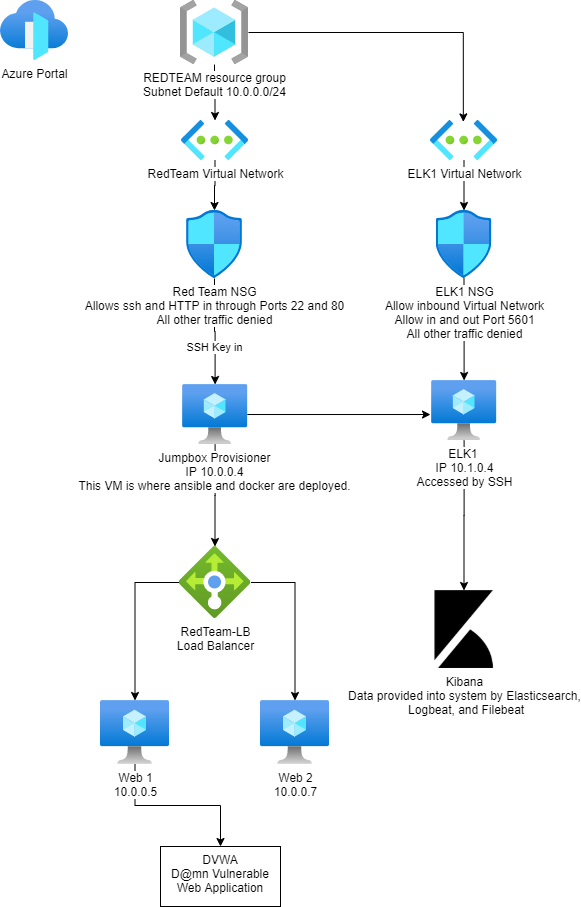

The diagram above was exported from draw.io. Its source (the exported page's mxGraphModel, read from the mxfile embedded in the PNG):
<mxGraphModel dx="1038" dy="580" grid="1" gridSize="10" guides="1" tooltips="1" connect="1" arrows="1" fold="1" page="1" pageScale="1" pageWidth="850" pageHeight="1100" math="0" shadow="0">
  <root>
    <mxCell id="0" />
    <mxCell id="1" parent="0" />
    <mxCell id="6GlC4xx6ziOsMOOLC4S0-17" value="Azure Portal" style="aspect=fixed;html=1;points=[];align=center;image;fontSize=12;image=img/lib/azure2/networking/Front_Doors.svg;" parent="1" vertex="1">
      <mxGeometry x="40" y="80" width="68" height="60" as="geometry" />
    </mxCell>
    <mxCell id="6GlC4xx6ziOsMOOLC4S0-37" value="" style="edgeStyle=orthogonalEdgeStyle;rounded=0;orthogonalLoop=1;jettySize=auto;html=1;" parent="1" source="6GlC4xx6ziOsMOOLC4S0-20" target="6GlC4xx6ziOsMOOLC4S0-35" edge="1">
      <mxGeometry relative="1" as="geometry" />
    </mxCell>
    <mxCell id="hVBgZJx1hgMVFFkVCsK_-6" value="" style="edgeStyle=orthogonalEdgeStyle;rounded=0;orthogonalLoop=1;jettySize=auto;html=1;entryX=0.49;entryY=0.035;entryDx=0;entryDy=0;entryPerimeter=0;" edge="1" parent="1" source="6GlC4xx6ziOsMOOLC4S0-20" target="hVBgZJx1hgMVFFkVCsK_-2">
      <mxGeometry relative="1" as="geometry">
        <mxPoint x="368" y="112" as="targetPoint" />
      </mxGeometry>
    </mxCell>
    <mxCell id="6GlC4xx6ziOsMOOLC4S0-20" value="REDTEAM resource group&lt;br&gt;Subnet Default 10.0.0.0/24" style="aspect=fixed;html=1;points=[];align=center;image;fontSize=12;image=img/lib/azure2/general/Resource_Groups.svg;" parent="1" vertex="1">
      <mxGeometry x="220" y="80" width="68" height="64" as="geometry" />
    </mxCell>
    <mxCell id="6GlC4xx6ziOsMOOLC4S0-32" value="" style="edgeStyle=orthogonalEdgeStyle;rounded=0;orthogonalLoop=1;jettySize=auto;html=1;" parent="1" source="6GlC4xx6ziOsMOOLC4S0-23" target="6GlC4xx6ziOsMOOLC4S0-31" edge="1">
      <mxGeometry relative="1" as="geometry" />
    </mxCell>
    <mxCell id="hVBgZJx1hgMVFFkVCsK_-12" value="" style="edgeStyle=orthogonalEdgeStyle;rounded=0;orthogonalLoop=1;jettySize=auto;html=1;entryX=-0.018;entryY=0.567;entryDx=0;entryDy=0;entryPerimeter=0;" edge="1" parent="1" source="6GlC4xx6ziOsMOOLC4S0-23" target="hVBgZJx1hgMVFFkVCsK_-9">
      <mxGeometry relative="1" as="geometry">
        <mxPoint x="366.84000000000015" y="494" as="targetPoint" />
      </mxGeometry>
    </mxCell>
    <mxCell id="6GlC4xx6ziOsMOOLC4S0-23" value="Jumpbox Provisioner&lt;br&gt;IP 10.0.0.4&lt;br&gt;This VM is where ansible and docker are deployed." style="aspect=fixed;html=1;points=[];align=center;image;fontSize=12;image=img/lib/azure2/compute/Virtual_Machine.svg;" parent="1" vertex="1">
      <mxGeometry x="222.15000000000003" y="464" width="64.69" height="60" as="geometry" />
    </mxCell>
    <mxCell id="6GlC4xx6ziOsMOOLC4S0-25" value="Web 2&lt;br&gt;10.0.0.7" style="aspect=fixed;html=1;points=[];align=center;image;fontSize=12;image=img/lib/azure2/compute/Virtual_Machine.svg;" parent="1" vertex="1">
      <mxGeometry x="300" y="780" width="69" height="64" as="geometry" />
    </mxCell>
    <mxCell id="hVBgZJx1hgMVFFkVCsK_-20" value="" style="edgeStyle=orthogonalEdgeStyle;rounded=0;orthogonalLoop=1;jettySize=auto;html=1;" edge="1" parent="1" source="6GlC4xx6ziOsMOOLC4S0-26" target="hVBgZJx1hgMVFFkVCsK_-19">
      <mxGeometry relative="1" as="geometry" />
    </mxCell>
    <mxCell id="6GlC4xx6ziOsMOOLC4S0-26" value="Web 1&lt;br&gt;10.0.0.5" style="aspect=fixed;html=1;points=[];align=center;image;fontSize=12;image=img/lib/azure2/compute/Virtual_Machine.svg;" parent="1" vertex="1">
      <mxGeometry x="140" y="780" width="69" height="64" as="geometry" />
    </mxCell>
    <mxCell id="6GlC4xx6ziOsMOOLC4S0-33" value="" style="edgeStyle=orthogonalEdgeStyle;rounded=0;orthogonalLoop=1;jettySize=auto;html=1;" parent="1" source="6GlC4xx6ziOsMOOLC4S0-31" target="6GlC4xx6ziOsMOOLC4S0-26" edge="1">
      <mxGeometry relative="1" as="geometry" />
    </mxCell>
    <mxCell id="6GlC4xx6ziOsMOOLC4S0-34" value="" style="edgeStyle=orthogonalEdgeStyle;rounded=0;orthogonalLoop=1;jettySize=auto;html=1;" parent="1" source="6GlC4xx6ziOsMOOLC4S0-31" target="6GlC4xx6ziOsMOOLC4S0-25" edge="1">
      <mxGeometry relative="1" as="geometry" />
    </mxCell>
    <mxCell id="6GlC4xx6ziOsMOOLC4S0-31" value="RedTeam-LB&lt;br&gt;Load Balancer" style="aspect=fixed;html=1;points=[];align=center;image;fontSize=12;image=img/lib/azure2/networking/Load_Balancers.svg;" parent="1" vertex="1">
      <mxGeometry x="218.5" y="626" width="72" height="72" as="geometry" />
    </mxCell>
    <mxCell id="6GlC4xx6ziOsMOOLC4S0-38" value="" style="edgeStyle=orthogonalEdgeStyle;rounded=0;orthogonalLoop=1;jettySize=auto;html=1;" parent="1" source="6GlC4xx6ziOsMOOLC4S0-35" target="6GlC4xx6ziOsMOOLC4S0-36" edge="1">
      <mxGeometry relative="1" as="geometry" />
    </mxCell>
    <mxCell id="6GlC4xx6ziOsMOOLC4S0-35" value="RedTeam Virtual Network" style="aspect=fixed;html=1;points=[];align=center;image;fontSize=12;image=img/lib/azure2/networking/Virtual_Networks.svg;" parent="1" vertex="1">
      <mxGeometry x="221" y="200" width="67" height="40" as="geometry" />
    </mxCell>
    <mxCell id="6GlC4xx6ziOsMOOLC4S0-39" value="" style="edgeStyle=orthogonalEdgeStyle;rounded=0;orthogonalLoop=1;jettySize=auto;html=1;" parent="1" source="6GlC4xx6ziOsMOOLC4S0-36" target="6GlC4xx6ziOsMOOLC4S0-23" edge="1">
      <mxGeometry relative="1" as="geometry" />
    </mxCell>
    <mxCell id="6GlC4xx6ziOsMOOLC4S0-40" value="SSH Key in" style="edgeLabel;html=1;align=center;verticalAlign=middle;resizable=0;points=[];" parent="6GlC4xx6ziOsMOOLC4S0-39" vertex="1" connectable="0">
      <mxGeometry x="-0.2698" y="-1" relative="1" as="geometry">
        <mxPoint x="0.46999999999999886" y="29.650000000000006" as="offset" />
      </mxGeometry>
    </mxCell>
    <mxCell id="6GlC4xx6ziOsMOOLC4S0-36" value="Red Team NSG&lt;br&gt;Allows ssh and HTTP in through Ports 22 and 80&lt;br&gt;All other traffic denied" style="aspect=fixed;html=1;points=[];align=center;image;fontSize=12;image=img/lib/azure2/networking/Network_Security_Groups.svg;" parent="1" vertex="1">
      <mxGeometry x="226" y="290" width="56.00000000000001" height="68" as="geometry" />
    </mxCell>
    <mxCell id="hVBgZJx1hgMVFFkVCsK_-8" value="" style="edgeStyle=orthogonalEdgeStyle;rounded=0;orthogonalLoop=1;jettySize=auto;html=1;" edge="1" parent="1" source="hVBgZJx1hgMVFFkVCsK_-2" target="hVBgZJx1hgMVFFkVCsK_-7">
      <mxGeometry relative="1" as="geometry" />
    </mxCell>
    <mxCell id="hVBgZJx1hgMVFFkVCsK_-2" value="ELK1 Virtual Network" style="aspect=fixed;html=1;points=[];align=center;image;fontSize=12;image=img/lib/azure2/networking/Virtual_Networks.svg;" vertex="1" parent="1">
      <mxGeometry x="470" y="200" width="67" height="40" as="geometry" />
    </mxCell>
    <mxCell id="hVBgZJx1hgMVFFkVCsK_-10" value="" style="edgeStyle=orthogonalEdgeStyle;rounded=0;orthogonalLoop=1;jettySize=auto;html=1;" edge="1" parent="1" source="hVBgZJx1hgMVFFkVCsK_-7" target="hVBgZJx1hgMVFFkVCsK_-9">
      <mxGeometry relative="1" as="geometry" />
    </mxCell>
    <mxCell id="hVBgZJx1hgMVFFkVCsK_-7" value="ELK1 NSG&lt;br&gt;Allow inbound Virtual Network&lt;br&gt;Allow in and out Port 5601&lt;br&gt;All other traffic denied" style="aspect=fixed;html=1;points=[];align=center;image;fontSize=12;image=img/lib/azure2/networking/Network_Security_Groups.svg;" vertex="1" parent="1">
      <mxGeometry x="475.5" y="290" width="56.00000000000001" height="68" as="geometry" />
    </mxCell>
    <mxCell id="hVBgZJx1hgMVFFkVCsK_-15" value="" style="edgeStyle=orthogonalEdgeStyle;rounded=0;orthogonalLoop=1;jettySize=auto;html=1;entryX=0.5;entryY=0;entryDx=0;entryDy=0;" edge="1" parent="1" source="hVBgZJx1hgMVFFkVCsK_-9" target="hVBgZJx1hgMVFFkVCsK_-13">
      <mxGeometry relative="1" as="geometry">
        <mxPoint x="503.5" y="600" as="targetPoint" />
      </mxGeometry>
    </mxCell>
    <mxCell id="hVBgZJx1hgMVFFkVCsK_-9" value="ELK1&amp;nbsp;&lt;br&gt;IP 10.1.0.4&lt;br&gt;Accessed by SSH" style="aspect=fixed;html=1;points=[];align=center;image;fontSize=12;image=img/lib/azure2/compute/Virtual_Machine.svg;" vertex="1" parent="1">
      <mxGeometry x="471.16" y="460" width="64.69" height="60" as="geometry" />
    </mxCell>
    <mxCell id="hVBgZJx1hgMVFFkVCsK_-13" value="Kibana&lt;br&gt;Data provided into system by Elasticsearch,&lt;br&gt;&amp;nbsp;Logbeat, and Filebeat" style="shape=image;html=1;verticalAlign=top;verticalLabelPosition=bottom;labelBackgroundColor=#ffffff;imageAspect=0;aspect=fixed;image=https://cdn4.iconfinder.com/data/icons/logos-brands-5/24/kibana-128.png" vertex="1" parent="1">
      <mxGeometry x="464.5" y="670" width="78" height="78" as="geometry" />
    </mxCell>
    <mxCell id="hVBgZJx1hgMVFFkVCsK_-19" value="DVWA&lt;br&gt;D@mn Vulnerable Web Application" style="whiteSpace=wrap;html=1;verticalAlign=top;labelBackgroundColor=white;" vertex="1" parent="1">
      <mxGeometry x="200" y="926" width="120" height="60" as="geometry" />
    </mxCell>
  </root>
</mxGraphModel>